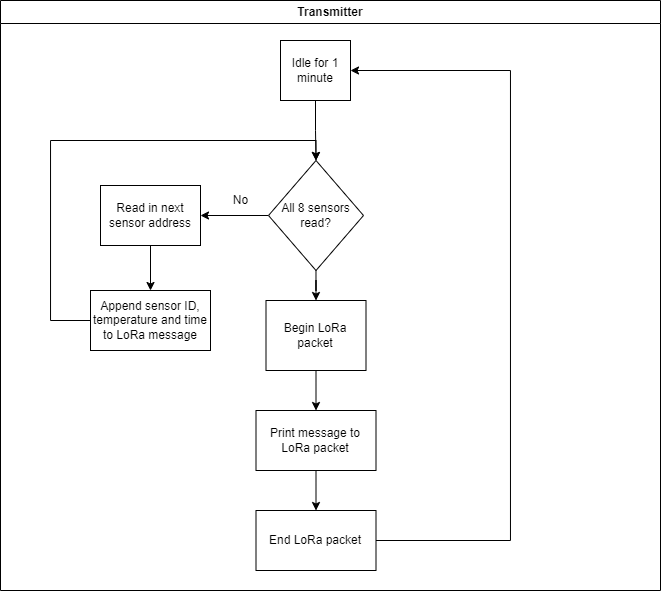

The diagram above was exported from draw.io. Its source (the exported page's mxGraphModel, read from the mxfile embedded in the PNG):
<mxGraphModel dx="989" dy="532" grid="1" gridSize="10" guides="1" tooltips="1" connect="1" arrows="1" fold="1" page="1" pageScale="1" pageWidth="850" pageHeight="1100" math="0" shadow="0">
  <root>
    <mxCell id="0" />
    <mxCell id="1" parent="0" />
    <mxCell id="x6kHej8kXCN5txWVYh8e-5" style="edgeStyle=orthogonalEdgeStyle;rounded=0;orthogonalLoop=1;jettySize=auto;html=1;entryX=0.5;entryY=0;entryDx=0;entryDy=0;" edge="1" parent="1" source="x6kHej8kXCN5txWVYh8e-1" target="x6kHej8kXCN5txWVYh8e-2">
      <mxGeometry relative="1" as="geometry" />
    </mxCell>
    <mxCell id="x6kHej8kXCN5txWVYh8e-1" value="Idle for 1&lt;div&gt;minute&lt;/div&gt;" style="whiteSpace=wrap;html=1;" vertex="1" parent="1">
      <mxGeometry x="390" y="40" width="70" height="60" as="geometry" />
    </mxCell>
    <mxCell id="x6kHej8kXCN5txWVYh8e-6" style="edgeStyle=orthogonalEdgeStyle;rounded=0;orthogonalLoop=1;jettySize=auto;html=1;entryX=1;entryY=0.5;entryDx=0;entryDy=0;" edge="1" parent="1" source="x6kHej8kXCN5txWVYh8e-2" target="x6kHej8kXCN5txWVYh8e-3">
      <mxGeometry relative="1" as="geometry" />
    </mxCell>
    <mxCell id="x6kHej8kXCN5txWVYh8e-14" style="edgeStyle=orthogonalEdgeStyle;rounded=0;orthogonalLoop=1;jettySize=auto;html=1;entryX=0.5;entryY=0;entryDx=0;entryDy=0;" edge="1" parent="1" source="x6kHej8kXCN5txWVYh8e-2" target="x6kHej8kXCN5txWVYh8e-12">
      <mxGeometry relative="1" as="geometry" />
    </mxCell>
    <mxCell id="x6kHej8kXCN5txWVYh8e-2" value="All 8 sensors read?" style="rhombus;whiteSpace=wrap;html=1;" vertex="1" parent="1">
      <mxGeometry x="378" y="160" width="95" height="110" as="geometry" />
    </mxCell>
    <mxCell id="x6kHej8kXCN5txWVYh8e-7" style="edgeStyle=orthogonalEdgeStyle;rounded=0;orthogonalLoop=1;jettySize=auto;html=1;entryX=0.5;entryY=0;entryDx=0;entryDy=0;" edge="1" parent="1" source="x6kHej8kXCN5txWVYh8e-3" target="x6kHej8kXCN5txWVYh8e-4">
      <mxGeometry relative="1" as="geometry" />
    </mxCell>
    <mxCell id="x6kHej8kXCN5txWVYh8e-3" value="Read in next sensor address" style="whiteSpace=wrap;html=1;" vertex="1" parent="1">
      <mxGeometry x="210" y="185" width="100" height="60" as="geometry" />
    </mxCell>
    <mxCell id="x6kHej8kXCN5txWVYh8e-20" style="edgeStyle=orthogonalEdgeStyle;rounded=0;orthogonalLoop=1;jettySize=auto;html=1;entryX=0.5;entryY=0;entryDx=0;entryDy=0;" edge="1" parent="1" source="x6kHej8kXCN5txWVYh8e-4" target="x6kHej8kXCN5txWVYh8e-2">
      <mxGeometry relative="1" as="geometry">
        <Array as="points">
          <mxPoint x="160" y="320" />
          <mxPoint x="160" y="140" />
          <mxPoint x="425" y="140" />
        </Array>
      </mxGeometry>
    </mxCell>
    <mxCell id="x6kHej8kXCN5txWVYh8e-4" value="Append sensor ID, temperature and time to LoRa message" style="whiteSpace=wrap;html=1;" vertex="1" parent="1">
      <mxGeometry x="200" y="290" width="120" height="60" as="geometry" />
    </mxCell>
    <mxCell id="x6kHej8kXCN5txWVYh8e-10" value="No" style="text;html=1;align=center;verticalAlign=middle;resizable=0;points=[];autosize=1;strokeColor=none;fillColor=none;" vertex="1" parent="1">
      <mxGeometry x="330" y="185" width="40" height="30" as="geometry" />
    </mxCell>
    <mxCell id="x6kHej8kXCN5txWVYh8e-15" style="edgeStyle=orthogonalEdgeStyle;rounded=0;orthogonalLoop=1;jettySize=auto;html=1;entryX=0.5;entryY=0;entryDx=0;entryDy=0;" edge="1" parent="1" source="x6kHej8kXCN5txWVYh8e-12" target="x6kHej8kXCN5txWVYh8e-13">
      <mxGeometry relative="1" as="geometry" />
    </mxCell>
    <mxCell id="x6kHej8kXCN5txWVYh8e-12" value="Begin LoRa packet" style="whiteSpace=wrap;html=1;" vertex="1" parent="1">
      <mxGeometry x="375.5" y="300" width="100" height="70" as="geometry" />
    </mxCell>
    <mxCell id="x6kHej8kXCN5txWVYh8e-17" style="edgeStyle=orthogonalEdgeStyle;rounded=0;orthogonalLoop=1;jettySize=auto;html=1;entryX=0.5;entryY=0;entryDx=0;entryDy=0;" edge="1" parent="1" source="x6kHej8kXCN5txWVYh8e-13" target="x6kHej8kXCN5txWVYh8e-16">
      <mxGeometry relative="1" as="geometry" />
    </mxCell>
    <mxCell id="x6kHej8kXCN5txWVYh8e-13" value="Print message to LoRa packet" style="whiteSpace=wrap;html=1;" vertex="1" parent="1">
      <mxGeometry x="365.5" y="410" width="120" height="60" as="geometry" />
    </mxCell>
    <mxCell id="x6kHej8kXCN5txWVYh8e-18" style="edgeStyle=orthogonalEdgeStyle;rounded=0;orthogonalLoop=1;jettySize=auto;html=1;entryX=1;entryY=0.5;entryDx=0;entryDy=0;" edge="1" parent="1" source="x6kHej8kXCN5txWVYh8e-16" target="x6kHej8kXCN5txWVYh8e-1">
      <mxGeometry relative="1" as="geometry">
        <mxPoint x="579.9999999999998" y="70" as="targetPoint" />
        <Array as="points">
          <mxPoint x="620" y="540" />
          <mxPoint x="620" y="70" />
        </Array>
      </mxGeometry>
    </mxCell>
    <mxCell id="x6kHej8kXCN5txWVYh8e-16" value="End LoRa packet" style="whiteSpace=wrap;html=1;" vertex="1" parent="1">
      <mxGeometry x="365.5" y="510" width="120" height="60" as="geometry" />
    </mxCell>
    <mxCell id="x6kHej8kXCN5txWVYh8e-21" value="Transmitter" style="swimlane;whiteSpace=wrap;html=1;" vertex="1" parent="1">
      <mxGeometry x="110" width="660" height="590" as="geometry" />
    </mxCell>
  </root>
</mxGraphModel>